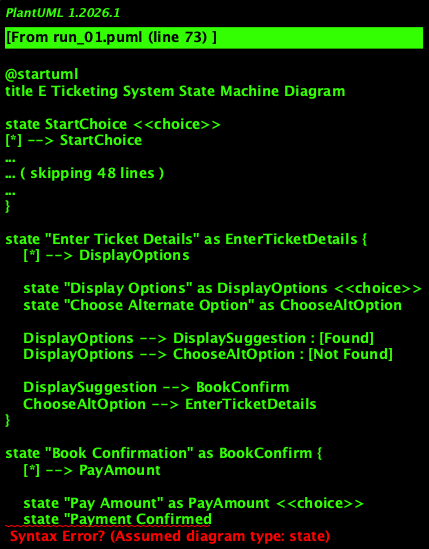

The diagram above was rendered by PlantUML. Its source (embedded in the PNG):
@startuml
title E Ticketing System State Machine Diagram

state StartChoice <<choice>>
[*] --> StartChoice

StartChoice --> Registration : [New User]
StartChoice --> Login : [Registered User]

state "Registration" as Registration {
    [*] --> RegEnterDetails

    state "Enter Details" as RegEnterDetails
    state "Validation" as Validation
    state "Successful Registration" as SuccessfulReg
    state "Re-enter Details" as ReEnterDetails

    RegEnterDetails --> Validation : [Valid]
    RegEnterDetails --> ReEnterDetails : [Invalid]
    ReEnterDetails --> RegEnterDetails
    Validation --> SuccessfulReg
}

state "Login" as Login {
    [*] --> AuthEnterUsername

    state "Enter Username" as AuthEnterUsername
    state "Enter Password" as AuthEnterPassword
    state "Successful Login" as SuccessfulLogin
    state "Invalid Credentials" as InvalidCreds

    AuthEnterUsername --> AuthEnterPassword
    AuthEnterPassword --> SuccessfulLogin : [Valid]
    AuthEnterPassword --> InvalidCreds : [Invalid]
}

state "Logged In" as LoggedIn {
    [*] --> ChoiceAction

    state "Choice Action" as ChoiceAction <<choice>>
    state "Check Ticket Status" as CheckStatus
    state "Book Ticket" as BookTicket
    state "Manage Account" as ManageAccount
    state Logout <<exit>>

    ChoiceAction --> CheckStatus : [Check Status]
    ChoiceAction --> BookTicket : [Book Ticket]
    ChoiceAction --> ManageAccount : [Manage Account]
    ChoiceAction --> Logout : [Logout]

    CheckStatus --> [*] : [Complete Action]
    BookTicket --> EnterTicketDetails
    ManageAccount --> EditProfile
}

state "Enter Ticket Details" as EnterTicketDetails {
    [*] --> DisplayOptions

    state "Display Options" as DisplayOptions <<choice>>
    state "Choose Alternate Option" as ChooseAltOption

    DisplayOptions --> DisplaySuggestion : [Found]
    DisplayOptions --> ChooseAltOption : [Not Found]

    DisplaySuggestion --> BookConfirm
    ChooseAltOption --> EnterTicketDetails
}

state "Book Confirmation" as BookConfirm {
    [*] --> PayAmount

    state "Pay Amount" as PayAmount <<choice>>
    state "Payment Confirmed
@enduml